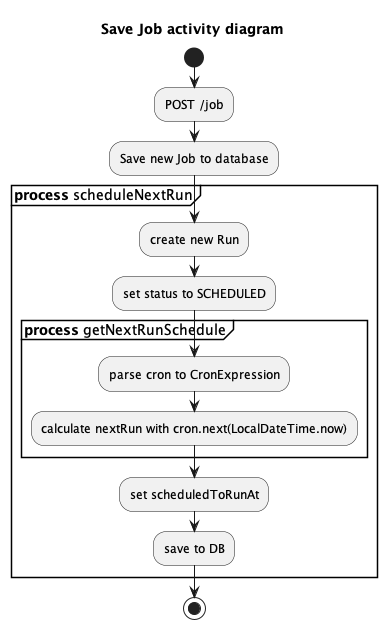

The diagram above was rendered by PlantUML. Its source (embedded in the PNG):
@startuml
title
    Save Job activity diagram
endtitle

start
:POST /job;
:Save new Job to database;
partition "**process** scheduleNextRun" {
    :create new Run;
    :set status to SCHEDULED;
    partition "**process** getNextRunSchedule" {
        :parse cron to CronExpression;
        :calculate nextRun with cron.next(LocalDateTime.now);
    }
    :set scheduledToRunAt;
    :save to DB;
}
stop
@enduml